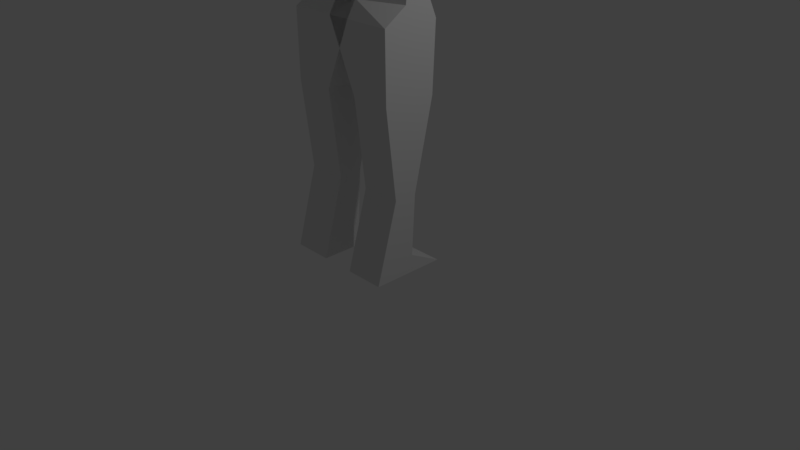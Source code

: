 # Source: model_skinned_animated_pre_mirror.blend  (saved by Blender 2.79.0; exported with 4.5.12 LTS)
import bpy
from mathutils import Matrix  # noqa: F401  (used for matrix-valued properties, if any)

bpy.ops.wm.read_factory_settings(use_empty=True)
scene = bpy.context.scene
scene.name = 'Scene'

# ---- collections
col_collection_1 = bpy.data.collections.new('Collection 1'); scene.collection.children.link(col_collection_1)

# ---- materials (node trees are filled in below, after node groups)
mat_material = bpy.data.materials.new('Material')
mat_material.alpha_threshold = 0.0
mat_material.use_transparent_shadow = False
mat_material.roughness = 0.5
mat_material.line_color = (0.0, 0.0, 0.0, 1.0)

# ---- material node trees

# ---- world
world_world = bpy.data.worlds.new('World'); scene.world = world_world
world_world.color = (0.05088, 0.05088, 0.05088)
world_world.use_sun_shadow = False
world_world.sun_shadow_jitter_overblur = 0.0
world_world.cycles.sampling_method = 'MANUAL'

# ---- cameras
cam_camera = bpy.data.cameras.new('Camera')
cam_camera.clip_end = 100.0
cam_camera.lens = 35.0
cam_camera.sensor_width = 32.0
cam_camera.sensor_height = 18.0
cam_camera.ortho_scale = 7.314
cam_camera.dof.focus_distance = 0.0
cam_camera.dof.aperture_fstop = 128.0

# ---- lights
light_lamp = bpy.data.lights.new('Lamp', 'POINT')
light_lamp.transmission_factor = 0.0
light_lamp.cutoff_distance = 30.0
light_lamp.energy = 100.0
light_lamp.shadow_buffer_clip_start = 1.001
light_lamp.shadow_soft_size = 0.1
light_lamp.shadow_maximum_resolution = 0.006
light_lamp.use_absolute_resolution = True

# ---- meshes
me_cube = bpy.data.meshes.new('Cube')
me_cube.from_pydata([(0.7593, 0.4778, 0.03855), (0.7593, -0.5224, 0.03855), (0.2297, -0.5224, 0.03855), (0.2297, 0.4778, 0.03855), (0.7593, 0.07115, 1.07), (0.7593, -0.2364, 1.07), (0.2297, -0.2364, 1.07), (0.2297, 0.07115, 1.07), (0.7593, 0.3344, 2.231), (0.7593, -0.3784, 2.231), (0.2297, 0.3344, 2.231), (0.2297, -0.3784, 2.231), (0.7593, 0.0306, 0.2725), (0.2297, 0.0306, 0.2725), (0.7593, 0.5224, 1.44), (0.2297, 0.5224, 1.44), (0.7593, 0.3707, 3.105), (0.7593, -0.3881, 3.105), (-0.1523, 0.1199, 3.105), (-0.1523, -0.3881, 3.105), (-0.1523, -0.2713, 3.307), (-0.1523, 0.2825, 5.523), (0.7593, 0.2825, 3.307), (0.7593, 0.1967, 5.393), (0.7593, -0.2202, 5.393), (0.2544, 0.2825, 5.523), (-0.2505, 0.2716, 5.523), (0.2544, -0.221, 5.523), (-0.2505, -0.8816, 5.523), (-0.1523, -0.1741, 5.523), (-0.1523, 0.1741, 5.523), (0.2544, 0.1741, 5.523), (0.2544, -0.1741, 5.523), (-0.2505, 0.1741, 5.523), (-0.2505, -0.1741, 5.523), (-0.1358, 0.3654, 5.764), (-0.1358, -0.1741, 5.764), (0.7124, 0.3654, 5.764), (0.7124, -0.1741, 5.764), (-0.1358, 0.3654, 6.643), (-0.1358, -0.1741, 6.643), (0.7124, 0.3654, 6.643), (0.7124, -0.1741, 6.643), (0.7593, 0.09788, 3.307), (0.7593, -0.0867, 3.307), (0.7593, 0.3294, 4.826), (0.7593, 0.2825, 5.202), (0.7593, -0.0867, 5.202), (0.7593, 0.09788, 4.826), (0.7593, 0.09788, 5.202), (1.775, -0.1741, 4.826), (1.775, -0.1741, 5.202), (1.775, 0.1741, 4.826), (1.775, 0.1741, 5.202), (2.752, -0.1741, 4.826), (2.752, -0.1741, 5.202), (2.752, 0.1741, 4.826), (2.752, 0.1741, 5.202), (3.165, -0.1741, 4.826), (3.165, -0.1741, 5.202), (3.165, 0.1741, 4.826), (3.165, 0.1741, 5.202), (0.1688, -0.2713, 3.307), (0.2822, 0.2825, 3.307)], [(15, 14), (25, 32), (25, 21)], [(0, 1, 2, 3), (6, 5, 9, 11), (0, 12, 4, 5, 1), (1, 5, 6, 2), (2, 6, 7, 13, 3), (10, 11, 19, 18), (5, 4, 8, 9), (7, 6, 11, 10), (4, 12, 13, 7), (10, 8, 4, 7), (62, 17, 44), (8, 10, 18, 16), (11, 9, 17, 19), (9, 8, 16, 17), (32, 34, 28, 27), (25, 26, 33, 31), (31, 35, 37, 33), (26, 21, 30, 33), (33, 30, 29, 34), (36, 35, 39, 40), (32, 31, 35, 36), (34, 32, 36, 38), (33, 34, 38, 37), (39, 41, 42, 40), (38, 36, 40, 42), (37, 38, 42, 41), (35, 39, 41, 37), (49, 47, 51, 53), (19, 17, 62, 20), (50, 52, 56, 54), (48, 49, 53, 52), (55, 54, 58, 59), (51, 50, 54, 55), (53, 51, 55, 57), (52, 53, 57, 56), (58, 60, 61, 59), (57, 55, 59, 61), (56, 57, 61, 60), (54, 56, 60, 58), (43, 22, 45, 46, 49, 48), (12, 0, 3, 13), (25, 23, 24, 27), (17, 16, 22, 43, 44), (18, 63, 22, 16), (25, 23, 22, 63), (44, 43, 48), (44, 48, 62), (62, 48, 27), (49, 48, 47), (48, 47, 27), (27, 24, 47), (23, 49, 47, 24), (23, 49, 46), (62, 27, 20), (25, 63, 18, 26)])
_ca = me_cube.color_attributes.new('Col', 'BYTE_COLOR', 'CORNER')
_ca.data.foreach_set('color', [1.0, 1.0, 1.0, 1.0, 1.0, 1.0, 1.0, 1.0, 1.0, 1.0, 1.0, 1.0, 1.0, 1.0, 1.0, 1.0, 1.0, 1.0, 1.0, 1.0, 1.0, 1.0, 1.0, 1.0, 1.0, 1.0, 1.0, 1.0, 1.0, 1.0, 1.0, 1.0, 1.0, 1.0, 1.0, 1.0, 1.0, 1.0, 1.0, 1.0, 1.0, 1.0, 1.0, 1.0, 1.0, 1.0, 1.0, 1.0, 1.0, 1.0, 1.0, 1.0, 1.0, 1.0, 1.0, 1.0, 1.0, 1.0, 1.0, 1.0, 1.0, 1.0, 1.0, 1.0, 1.0, 1.0, 1.0, 1.0, 1.0, 1.0, 1.0, 1.0, 1.0, 1.0, 1.0, 1.0, 1.0, 1.0, 1.0, 1.0, 1.0, 1.0, 1.0, 1.0, 1.0, 1.0, 1.0, 1.0, 1.0, 1.0, 1.0, 1.0, 1.0, 1.0, 1.0, 1.0, 1.0, 1.0, 1.0, 1.0, 1.0, 1.0, 1.0, 1.0, 1.0, 1.0, 1.0, 1.0, 1.0, 1.0, 1.0, 1.0, 1.0, 1.0, 1.0, 1.0, 1.0, 1.0, 1.0, 1.0, 1.0, 1.0, 1.0, 1.0, 1.0, 1.0, 1.0, 1.0, 1.0, 1.0, 1.0, 1.0, 1.0, 1.0, 1.0, 1.0, 1.0, 1.0, 1.0, 1.0, 1.0, 1.0, 1.0, 1.0, 1.0, 1.0, 1.0, 1.0, 1.0, 1.0, 1.0, 1.0, 1.0, 1.0, 1.0, 1.0, 1.0, 1.0, 1.0, 1.0, 1.0, 1.0, 1.0, 1.0, 1.0, 1.0, 1.0, 1.0, 1.0, 1.0, 1.0, 1.0, 1.0, 1.0, 1.0, 1.0, 1.0, 1.0, 1.0, 1.0, 1.0, 1.0, 1.0, 1.0, 1.0, 1.0, 1.0, 1.0, 1.0, 1.0, 1.0, 1.0, 1.0, 1.0, 1.0, 1.0, 1.0, 1.0, 1.0, 1.0, 1.0, 1.0, 1.0, 1.0, 1.0, 1.0, 1.0, 1.0, 1.0, 1.0, 1.0, 1.0, 1.0, 1.0, 1.0, 1.0, 1.0, 1.0, 1.0, 1.0, 1.0, 1.0, 1.0, 1.0, 1.0, 1.0, 1.0, 1.0, 1.0, 1.0, 1.0, 1.0, 1.0, 1.0, 1.0, 1.0, 1.0, 1.0, 1.0, 1.0, 1.0, 1.0, 1.0, 1.0, 1.0, 1.0, 1.0, 1.0, 1.0, 1.0, 1.0, 1.0, 1.0, 1.0, 1.0, 1.0, 1.0, 1.0, 1.0, 1.0, 1.0, 1.0, 1.0, 1.0, 1.0, 1.0, 1.0, 1.0, 1.0, 1.0, 1.0, 1.0, 1.0, 1.0, 1.0, 1.0, 1.0, 1.0, 1.0, 1.0, 1.0, 1.0, 1.0, 1.0, 1.0, 1.0, 1.0, 1.0, 1.0, 1.0, 1.0, 1.0, 1.0, 1.0, 1.0, 1.0, 1.0, 1.0, 1.0, 1.0, 1.0, 1.0, 1.0, 1.0, 1.0, 1.0, 1.0, 1.0, 1.0, 1.0, 1.0, 1.0, 1.0, 1.0, 1.0, 1.0, 1.0, 1.0, 1.0, 1.0, 1.0, 1.0, 1.0, 1.0, 1.0, 1.0, 1.0, 1.0, 1.0, 1.0, 1.0, 1.0, 1.0, 1.0, 1.0, 1.0, 1.0, 1.0, 1.0, 1.0, 1.0, 1.0, 1.0, 1.0, 1.0, 1.0, 1.0, 1.0, 1.0, 1.0, 1.0, 1.0, 1.0, 1.0, 1.0, 1.0, 1.0, 1.0, 1.0, 1.0, 1.0, 1.0, 1.0, 1.0, 1.0, 1.0, 1.0, 1.0, 1.0, 1.0, 1.0, 1.0, 1.0, 1.0, 1.0, 1.0, 1.0, 1.0, 1.0, 1.0, 1.0, 1.0, 1.0, 1.0, 1.0, 1.0, 1.0, 1.0, 1.0, 1.0, 1.0, 1.0, 1.0, 1.0, 1.0, 1.0, 1.0, 1.0, 1.0, 1.0, 1.0, 1.0, 1.0, 1.0, 1.0, 1.0, 1.0, 1.0, 1.0, 1.0, 1.0, 1.0, 1.0, 1.0, 1.0, 1.0, 1.0, 1.0, 1.0, 1.0, 1.0, 1.0, 1.0, 1.0, 1.0, 1.0, 1.0, 1.0, 1.0, 1.0, 1.0, 1.0, 1.0, 1.0, 1.0, 1.0, 1.0, 1.0, 1.0, 1.0, 1.0, 1.0, 1.0, 1.0, 1.0, 1.0, 1.0, 1.0, 1.0, 1.0, 1.0, 1.0, 1.0, 1.0, 1.0, 1.0, 1.0, 1.0, 1.0, 1.0, 1.0, 1.0, 1.0, 1.0, 1.0, 1.0, 1.0, 1.0, 1.0, 1.0, 1.0, 1.0, 1.0, 1.0, 1.0, 1.0, 1.0, 1.0, 1.0, 1.0, 1.0, 1.0, 1.0, 1.0, 1.0, 1.0, 1.0, 1.0, 1.0, 1.0, 1.0, 1.0, 1.0, 1.0, 1.0, 1.0, 1.0, 1.0, 1.0, 1.0, 1.0, 1.0, 1.0, 1.0, 1.0, 1.0, 1.0, 1.0, 1.0, 1.0, 1.0, 1.0, 1.0, 1.0, 1.0, 1.0, 1.0, 1.0, 1.0, 1.0, 1.0, 1.0, 1.0, 1.0, 1.0, 1.0, 1.0, 1.0, 1.0, 1.0, 1.0, 1.0, 1.0, 1.0, 1.0, 1.0, 1.0, 1.0, 1.0, 1.0, 1.0, 1.0, 1.0, 1.0, 1.0, 1.0, 1.0, 1.0, 1.0, 1.0, 1.0, 1.0, 1.0, 1.0, 1.0, 1.0, 1.0, 1.0, 1.0, 1.0, 1.0, 1.0, 1.0, 1.0, 1.0, 1.0, 1.0, 1.0, 1.0, 1.0, 1.0, 1.0, 1.0, 1.0, 1.0, 1.0, 1.0, 1.0, 1.0, 1.0, 1.0, 1.0, 1.0, 1.0, 1.0, 1.0, 1.0, 1.0, 1.0, 1.0, 1.0, 1.0, 1.0, 1.0, 1.0, 1.0, 1.0, 1.0, 1.0, 1.0, 1.0, 1.0, 1.0, 1.0, 1.0, 1.0, 1.0, 1.0, 1.0, 1.0, 1.0, 1.0, 1.0, 1.0, 1.0, 1.0, 1.0, 1.0, 1.0, 1.0, 1.0, 1.0, 1.0, 1.0, 1.0, 1.0, 1.0, 1.0, 1.0, 1.0, 1.0, 1.0, 1.0, 1.0, 1.0, 1.0, 1.0, 1.0, 1.0, 1.0, 1.0, 1.0, 1.0, 1.0, 1.0, 1.0, 1.0, 1.0, 1.0, 1.0, 1.0, 1.0, 1.0, 1.0, 1.0, 1.0, 1.0, 1.0, 1.0, 1.0, 1.0, 1.0, 1.0, 1.0, 1.0, 1.0, 1.0, 1.0, 1.0, 1.0, 1.0, 1.0, 1.0, 1.0, 1.0, 1.0, 1.0, 1.0, 1.0, 1.0, 1.0, 1.0, 1.0, 1.0, 1.0, 1.0, 1.0, 1.0, 1.0, 1.0, 1.0, 1.0, 1.0, 1.0, 1.0, 1.0, 1.0, 1.0, 1.0, 1.0, 1.0, 1.0, 1.0, 1.0, 1.0, 1.0, 1.0, 1.0, 1.0, 1.0, 1.0, 1.0, 1.0, 1.0, 1.0, 1.0, 1.0, 1.0, 1.0, 1.0, 1.0, 1.0, 1.0, 1.0, 1.0, 1.0, 1.0, 1.0, 1.0, 1.0, 1.0, 1.0, 1.0, 1.0, 1.0, 1.0, 1.0, 1.0, 1.0, 1.0, 1.0, 1.0, 1.0, 1.0, 1.0, 1.0, 1.0, 1.0, 1.0, 1.0, 1.0, 1.0, 1.0, 1.0, 1.0, 1.0, 1.0, 1.0, 1.0, 1.0, 1.0, 1.0, 1.0, 1.0, 1.0, 1.0, 1.0, 1.0, 1.0, 1.0, 1.0, 1.0, 1.0, 1.0, 1.0, 1.0, 1.0, 1.0, 1.0, 1.0, 1.0, 1.0, 1.0, 1.0, 1.0, 1.0, 1.0, 1.0, 1.0, 1.0, 1.0, 1.0, 1.0, 1.0, 1.0, 1.0, 1.0, 1.0, 1.0, 1.0, 1.0, 1.0, 1.0, 1.0, 1.0, 1.0, 1.0, 1.0, 1.0, 1.0, 1.0, 1.0, 1.0, 1.0, 1.0, 1.0, 1.0, 1.0, 1.0, 1.0, 1.0, 1.0, 1.0, 1.0, 1.0, 1.0, 1.0, 1.0, 1.0, 1.0, 1.0, 1.0, 1.0, 1.0, 1.0, 1.0, 1.0, 1.0, 1.0, 1.0, 1.0, 1.0, 1.0, 1.0, 1.0, 1.0, 1.0, 1.0, 1.0, 1.0, 1.0, 1.0, 1.0, 1.0, 1.0, 1.0, 1.0, 1.0, 1.0, 1.0, 1.0, 1.0, 1.0, 1.0])
me_cube.materials.append(mat_material)
me_cube.use_remesh_preserve_volume = False
me_cube.use_remesh_preserve_attributes = False
me_cube.use_mirror_vertex_groups = False
me_cube.update()
arm_armature_001 = bpy.data.armatures.new('Armature.001')  # bones are not reproduced
arm_armature = bpy.data.armatures.new('Armature')  # bones are not reproduced

# ---- objects
ob_armature_001 = bpy.data.objects.new('Armature.001', arm_armature_001)
ob_armature = bpy.data.objects.new('Armature', arm_armature)
ob_cube = bpy.data.objects.new('Cube', me_cube)
ob_lamp = bpy.data.objects.new('Lamp', light_lamp)
ob_camera = bpy.data.objects.new('Camera', cam_camera)

# ---- transforms, parenting, visibility, modifiers, constraints
ob_armature_001.location = (0.03617, 0.03766, 3.158)
ob_armature_001.show_in_front = True
ob_armature_001.lineart.crease_threshold = 0.0
ob_armature.location = (0.03617, 0.03766, 3.158)
ob_armature.show_in_front = True
ob_armature.lineart.crease_threshold = 0.0
ob_cube.parent = ob_armature
ob_cube.matrix_parent_inverse = Matrix(((1.0, 0.0, 0.0, -0.03617), (0.0, 1.0, -9.313e-10, -0.03766), (0.0, 0.0, 1.0, -3.158), (0.0, 0.0, 0.0, 1.0)))
ob_cube.location = (0.0, 0.0, 0.0)
ob_cube.lock_rotations_4d = False
ob_cube.empty_display_type = 'ARROWS'
ob_cube.lineart.crease_threshold = 0.0
_vg = ob_cube.vertex_groups.new(name='Bone')
for _i, _w in zip([10, 11, 16, 17, 18, 19, 20, 22, 23, 43, 44, 45, 46, 48, 62, 63], [0.04345, 0.03784, 0.1053, 0.1062, 0.9673, 0.9241, 0.9434, 0.2026, 0.02847, 0.1448, 0.1541, 0.1208, 0.1006, 0.07632, 0.9004, 0.8097]): _vg.add([_i], _w, 'REPLACE')
_vg = ob_cube.vertex_groups.new(name='Bone.001')
for _i, _w in zip([16, 21, 22, 23, 24, 25, 26, 27, 28, 29, 30, 31, 32, 33, 34, 35, 36, 37, 38, 39, 40, 41, 42, 43, 44, 45, 46, 47, 48, 49, 63], [0.007903, 0.4639, 0.1026, 0.5145, 0.3407, 0.8348, 0.4006, 0.6926, 0.6436, 0.6451, 0.557, 0.7305, 0.7118, 0.6376, 0.6727, 0.1745, 0.418, 0.495, 0.4252, 0.1121, 0.2255, 0.2357, 0.2795, 0.05545, 0.01278, 0.2879, 0.3338, 0.1539, 0.5247, 0.1137, 0.0281]): _vg.add([_i], _w, 'REPLACE')
_vg = ob_cube.vertex_groups.new(name='Bone.002')
for _i, _w in zip([21, 23, 24, 25, 26, 27, 28, 29, 30, 31, 32, 33, 34, 35, 36, 37, 38, 39, 40, 41, 42], [0.4826, 0.05339, 0.02481, 0.09437, 0.5482, 0.09091, 0.135, 0.2334, 0.3848, 0.1991, 0.09372, 0.3045, 0.1969, 0.7763, 0.3202, 0.407, 0.432, 0.8366, 0.6386, 0.6907, 0.6139]): _vg.add([_i], _w, 'REPLACE')
_vg = ob_cube.vertex_groups.new(name='Bone.003')
for _i, _w in zip([22, 23, 24, 25, 27, 28, 29, 31, 32, 34, 36, 37, 38, 43, 45, 46, 47, 48, 49], [0.06521, 0.2744, 0.5298, 0.02736, 0.1501, 0.09719, 0.01246, 0.01954, 0.1305, 0.01654, 0.01333, 0.005267, 0.001972, 0.01598, 0.2299, 0.2706, 0.7576, 0.2118, 0.7957]): _vg.add([_i], _w, 'REPLACE')
_vg = ob_cube.vertex_groups.new(name='Bone.004')
for _i, _w in zip([47, 48, 49, 50, 51, 52, 53], [0.0116, 0.02053, 0.002899, 0.9643, 0.9627, 0.9563, 0.9672]): _vg.add([_i], _w, 'REPLACE')
_vg = ob_cube.vertex_groups.new(name='Bone.005')
for _i, _w in zip([50, 54, 55, 56, 57, 58, 59, 60, 61], [0.009986, 0.9786, 0.9785, 0.9775, 0.9774, 0.9968, 0.9971, 0.9969, 0.9965]): _vg.add([_i], _w, 'REPLACE')
_vg = ob_cube.vertex_groups.new(name='Bone.006')
for _i, _w in zip([8, 9, 10, 11, 16, 17, 18, 19, 20, 22, 23, 24, 43, 44, 45, 46, 47, 48, 49, 62, 63], [0.5462, 0.9144, 0.8652, 0.9122, 0.8047, 0.8741, 0.009376, 0.07141, 0.05348, 0.61, 0.09922, 0.03401, 0.7536, 0.7901, 0.3249, 0.2543, 0.005977, 0.1361, 0.02699, 0.08483, 0.1304]): _vg.add([_i], _w, 'REPLACE')
_vg = ob_cube.vertex_groups.new(name='Bone.007')
for _i, _w in zip([8, 9, 10, 14, 15, 16], [0.4368, 0.02981, 0.0596, 1.0, 1.0, 0.02651]): _vg.add([_i], _w, 'REPLACE')
_vg = ob_cube.vertex_groups.new(name='Bone.008')
for _i, _w in zip([1, 2, 4, 5, 6, 7, 9, 10, 11, 12, 13], [0.4743, 0.4712, 0.9535, 0.9651, 0.9539, 0.9469, 0.01831, 0.004677, 0.01613, 0.08929, 0.1136]): _vg.add([_i], _w, 'REPLACE')
_vg = ob_cube.vertex_groups.new(name='Bone.009')
for _i, _w in zip([0, 1, 2, 3, 7, 12, 13], [0.9898, 0.5254, 0.5285, 0.9908, 0.01085, 0.9097, 0.885]): _vg.add([_i], _w, 'REPLACE')
_vg = ob_cube.vertex_groups.new(name='Bone.010')
for _i, _w in zip([27, 28, 29, 32, 34, 35, 36, 37, 38, 39, 40, 41, 42], [0.02849, 0.1046, 0.07933, 0.02925, 0.08622, 0.02292, 0.2176, 0.05703, 0.1023, 0.01644, 0.0862, 0.04409, 0.07071]): _vg.add([_i], _w, 'REPLACE')
_vg = ob_cube.vertex_groups.new(name='Bone.011')
for _i, _w in zip([40], [0.01072]): _vg.add([_i], _w, 'REPLACE')
_vg = ob_cube.vertex_groups.new(name='Bone.012')
_vg = ob_cube.vertex_groups.new(name='Bone.013')
_vg = ob_cube.vertex_groups.new(name='Bone.014')
_vg = ob_cube.vertex_groups.new(name='Bone.015')
_vg = ob_cube.vertex_groups.new(name='Bone.016')
_m = ob_cube.modifiers.new('Mirror', 'MIRROR')
_m = ob_cube.modifiers.new('Armature', 'ARMATURE')
_m.object = ob_armature
ob_lamp.location = (4.076, 1.005, 5.904)
ob_lamp.rotation_euler = (0.6503, 0.05522, 1.866)
ob_lamp.lock_rotations_4d = False
ob_lamp.empty_display_type = 'ARROWS'
ob_lamp.color = (0.0, 0.0, 0.0, 0.0)
ob_lamp.lineart.crease_threshold = 0.0
ob_camera.location = (7.481, -6.508, 5.344)
ob_camera.rotation_euler = (1.109, 0.0, 0.8149)
ob_camera.lock_rotations_4d = False
ob_camera.empty_display_type = 'ARROWS'
ob_camera.color = (0.0, 0.0, 0.0, 0.0)
ob_camera.display_type = 'WIRE'
ob_camera.lineart.crease_threshold = 0.0

# ---- collection membership
col_collection_1.objects.link(ob_armature_001)
col_collection_1.objects.link(ob_armature)
col_collection_1.objects.link(ob_cube)
col_collection_1.objects.link(ob_lamp)
col_collection_1.objects.link(ob_camera)

# ---- scene / render settings (as saved in the file)
scene.camera = ob_camera
scene.frame_start = 1; scene.frame_end = 250; scene.frame_set(1)
scene.render.engine = 'BLENDER_EEVEE_NEXT'
scene.render.resolution_percentage = 50
scene.render.dither_intensity = 0.0
scene.cycles.use_denoising = False
scene.cycles.samples = 128
scene.cycles.sampling_pattern = 'TABULATED_SOBOL'
scene.cycles.use_adaptive_sampling = False
scene.cycles.use_light_tree = False
scene.cycles.blur_glossy = 0.0
scene.cycles.sample_clamp_indirect = 0.0
scene.view_settings.view_transform = 'Standard'
bpy.context.view_layer.update()
